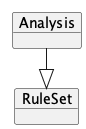

The diagram above was rendered by PlantUML. Its source (embedded in the PNG):
@startuml
!pragma layout elk
left to right direction

    object "Analysis" as Analysis {
    }
    object "RuleSet" as RuleSet
    Analysis --|> RuleSet

@enduml